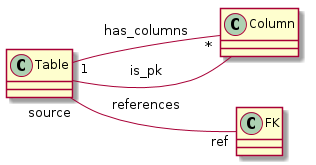

The diagram above was rendered by PlantUML. Its source (embedded in the PNG):
@startuml
skinparam backgroundColor white
left to right direction

class Table
class Column
class FK

Table "1"--"*" Column: has_columns
Table -- Column: is_pk
Table "source"--"ref" FK: references

@enduml